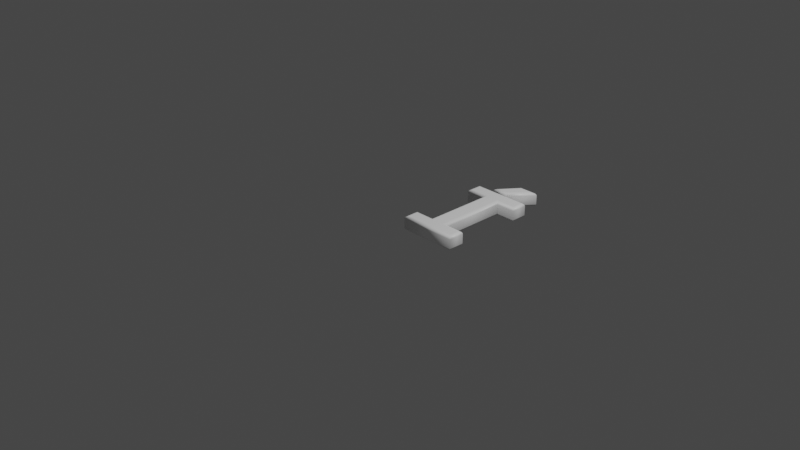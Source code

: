 # Source: 205.blend  (saved by Blender 2.83.19; exported with 4.5.12 LTS)
import bpy
from mathutils import Matrix  # noqa: F401  (used for matrix-valued properties, if any)

bpy.ops.wm.read_factory_settings(use_empty=True)
scene = bpy.context.scene
scene.name = 'Scene'

# ---- collections
col_collection = bpy.data.collections.new('Collection'); scene.collection.children.link(col_collection)

# ---- materials (node trees are filled in below, after node groups)
mat_material = bpy.data.materials.new('Material')
mat_material.alpha_threshold = 0.0
mat_material.use_transparent_shadow = False
mat_material.line_color = (0.0, 0.0, 0.0, 1.0)

# ---- material node trees
mat_material.use_nodes = True; mat_material.node_tree.nodes.clear()
_N = mat_material.node_tree.nodes; _L = mat_material.node_tree.links
n0 = _N.new('ShaderNodeOutputMaterial'); n0.name = 'Material Output'; n0.location = (300, 300)
n1 = _N.new('ShaderNodeBsdfPrincipled'); n1.name = 'Principled BSDF'; n1.location = (10, 300)
n1.distribution = 'GGX'
n1.subsurface_method = 'BURLEY'
n1.inputs[0].default_value = (1.0, 1.0, 1.0, 1.0)
n1.inputs[2].default_value = 0.4
n1.inputs[3].default_value = 1.45
n1.inputs[27].default_value = (0.0, 0.0, 0.0, 1.0)
n1.inputs[28].default_value = 1.0
_L.new(n1.outputs[0], n0.inputs[0])
n0.is_active_output = True

# ---- world
world_world = bpy.data.worlds.new('World'); scene.world = world_world
world_world.use_nodes = True; world_world.node_tree.nodes.clear()
_N = world_world.node_tree.nodes; _L = world_world.node_tree.links
n0 = _N.new('ShaderNodeOutputWorld'); n0.name = 'World Output'; n0.location = (300, 300)
n1 = _N.new('ShaderNodeBackground'); n1.name = 'Background'; n1.location = (10, 300)
n1.inputs[0].default_value = (0.05088, 0.05088, 0.05088, 1.0)
_L.new(n1.outputs[0], n0.inputs[0])
n0.is_active_output = True
world_world.color = (0.05088, 0.05088, 0.05088)
world_world.use_sun_shadow = False
world_world.sun_shadow_jitter_overblur = 0.0

# ---- cameras
cam_camera = bpy.data.cameras.new('Camera')
cam_camera.clip_end = 100.0
cam_camera.ortho_scale = 7.314

# ---- lights
light_light = bpy.data.lights.new('Light', 'POINT')
light_light.transmission_factor = 0.0
light_light.energy = 1000.0
light_light.shadow_soft_size = 0.1
light_light.shadow_maximum_resolution = 0.006
light_light.use_absolute_resolution = True

# ---- meshes
me_205 = bpy.data.meshes.new('205')
me_205.from_pydata([(0.3307, 1.138, 0.08), (0.4678, 1.322, 0.08), (0.5973, 1.322, 0.08), (0.4379, 1.138, 0.08), (0.1399, 0.921, 0.08), (0.1399, 1.039, 0.08), (0.717, 1.039, 0.08), (0.717, 0.921, 0.08), (0.4991, 0.921, 0.08), (0.4991, 0.1183, 0.08), (0.717, 0.1183, 0.08), (0.717, 1.311e-09, 0.08), (0.1399, 1.311e-09, 0.08), (0.1399, 0.1183, 0.08), (0.3578, 0.1183, 0.08), (0.3578, 0.921, 0.08), (0.3307, 1.138, -0.08), (0.4678, 1.322, -0.08), (0.5973, 1.322, -0.08), (0.4379, 1.138, -0.08), (0.1399, 0.921, -0.08), (0.1399, 1.039, -0.08), (0.717, 1.039, -0.08), (0.717, 0.921, -0.08), (0.4991, 0.921, -0.08), (0.4991, 0.1183, -0.08), (0.717, 0.1183, -0.08), (0.717, -3.577e-10, -0.08), (0.1399, -3.577e-10, -0.08), (0.1399, 0.1183, -0.08), (0.3578, 0.1183, -0.08), (0.3578, 0.921, -0.08), (0.1399, 0.921, -0.08), (0.1284, 0.9095, -0.07772), (0.1187, 0.8998, -0.07121), (0.1122, 0.8933, -0.06148), (0.1099, 0.891, -0.05), (0.1099, 0.891, 0.05), (0.1122, 0.8933, 0.06148), (0.1187, 0.8998, 0.07121), (0.1284, 0.9095, 0.07772), (0.1399, 0.921, 0.08), (0.1399, 1.039, -0.08), (0.1284, 1.051, -0.07772), (0.1187, 1.061, -0.07121), (0.1122, 1.067, -0.06148), (0.1099, 1.069, -0.05), (0.1099, 1.069, 0.05), (0.1122, 1.067, 0.06148), (0.1187, 1.061, 0.07121), (0.1284, 1.051, 0.07772), (0.1399, 1.039, 0.08), (0.717, 1.039, -0.08), (0.7285, 1.051, -0.07772), (0.7382, 1.061, -0.07121), (0.7447, 1.067, -0.06148), (0.747, 1.069, -0.05), (0.747, 1.069, 0.05), (0.7447, 1.067, 0.06148), (0.7382, 1.061, 0.07121), (0.7285, 1.051, 0.07772), (0.717, 1.039, 0.08), (0.717, 0.921, -0.08), (0.7285, 0.9095, -0.07772), (0.7382, 0.8998, -0.07121), (0.7447, 0.8933, -0.06148), (0.747, 0.891, -0.05), (0.747, 0.891, 0.05), (0.7447, 0.8933, 0.06148), (0.7382, 0.8998, 0.07121), (0.7285, 0.9095, 0.07772), (0.717, 0.921, 0.08), (0.4991, 0.921, -0.08), (0.5106, 0.9095, -0.07772), (0.5203, 0.8998, -0.07121), (0.5268, 0.8933, -0.06148), (0.5291, 0.891, -0.05), (0.5291, 0.891, 0.05), (0.5268, 0.8933, 0.06148), (0.5203, 0.8998, 0.07121), (0.5106, 0.9095, 0.07772), (0.4991, 0.921, 0.08), (0.4991, 0.1183, -0.08), (0.5106, 0.1298, -0.07772), (0.5203, 0.1396, -0.07121), (0.5268, 0.1461, -0.06148), (0.5291, 0.1483, -0.05), (0.5291, 0.1483, 0.05), (0.5268, 0.1461, 0.06148), (0.5203, 0.1396, 0.07121), (0.5106, 0.1298, 0.07772), (0.4991, 0.1183, 0.08), (0.717, 0.1183, -0.08), (0.7285, 0.1298, -0.07772), (0.7382, 0.1396, -0.07121), (0.7447, 0.1461, -0.06148), (0.747, 0.1483, -0.05), (0.747, 0.1483, 0.05), (0.7447, 0.1461, 0.06148), (0.7382, 0.1396, 0.07121), (0.7285, 0.1298, 0.07772), (0.717, 0.1183, 0.08), (0.717, -3.577e-10, -0.08), (0.7285, -0.01148, -0.07772), (0.7382, -0.02121, -0.07121), (0.7447, -0.02772, -0.06148), (0.747, -0.03, -0.05), (0.747, -0.03, 0.05), (0.7447, -0.02772, 0.06148), (0.7382, -0.02121, 0.07121), (0.7285, -0.01148, 0.07772), (0.717, 1.311e-09, 0.08), (0.1399, -3.577e-10, -0.08), (0.1284, -0.01148, -0.07772), (0.1187, -0.02121, -0.07121), (0.1122, -0.02772, -0.06148), (0.1099, -0.03, -0.05), (0.1099, -0.03, 0.05), (0.1122, -0.02772, 0.06148), (0.1187, -0.02121, 0.07121), (0.1284, -0.01148, 0.07772), (0.1399, 1.311e-09, 0.08), (0.1399, 0.1183, -0.08), (0.1284, 0.1298, -0.07772), (0.1187, 0.1396, -0.07121), (0.1122, 0.1461, -0.06148), (0.1099, 0.1483, -0.05), (0.1099, 0.1483, 0.05), (0.1122, 0.1461, 0.06148), (0.1187, 0.1396, 0.07121), (0.1284, 0.1298, 0.07772), (0.1399, 0.1183, 0.08), (0.3578, 0.1183, -0.08), (0.3463, 0.1298, -0.07772), (0.3366, 0.1396, -0.07121), (0.3301, 0.1461, -0.06148), (0.3278, 0.1483, -0.05), (0.3278, 0.1483, 0.05), (0.3301, 0.1461, 0.06148), (0.3366, 0.1396, 0.07121), (0.3463, 0.1298, 0.07772), (0.3578, 0.1183, 0.08), (0.3578, 0.921, -0.08), (0.3463, 0.9095, -0.07772), (0.3366, 0.8998, -0.07121), (0.3301, 0.8933, -0.06148), (0.3278, 0.891, -0.05), (0.3278, 0.891, 0.05), (0.3301, 0.8933, 0.06148), (0.3366, 0.8998, 0.07121), (0.3463, 0.9095, 0.07772), (0.3578, 0.921, 0.08), (0.3307, 1.138, -0.08), (0.3078, 1.127, -0.07772), (0.2884, 1.117, -0.07121), (0.2754, 1.11, -0.06148), (0.2708, 1.108, -0.05), (0.2708, 1.108, 0.05), (0.2754, 1.11, 0.06148), (0.2884, 1.117, 0.07121), (0.3078, 1.127, 0.07772), (0.3307, 1.138, 0.08), (0.4678, 1.322, -0.08), (0.462, 1.333, -0.07772), (0.4572, 1.343, -0.07121), (0.4539, 1.35, -0.06148), (0.4528, 1.352, -0.05), (0.4528, 1.352, 0.05), (0.4539, 1.35, 0.06148), (0.4572, 1.343, 0.07121), (0.462, 1.333, 0.07772), (0.4678, 1.322, 0.08), (0.5973, 1.322, -0.08), (0.6224, 1.333, -0.07772), (0.6438, 1.343, -0.07121), (0.658, 1.35, -0.06148), (0.663, 1.352, -0.05), (0.663, 1.352, 0.05), (0.658, 1.35, 0.06148), (0.6438, 1.343, 0.07121), (0.6224, 1.333, 0.07772), (0.5973, 1.322, 0.08), (0.4379, 1.138, -0.08), (0.4431, 1.127, -0.07772), (0.4476, 1.117, -0.07121), (0.4505, 1.11, -0.06148), (0.4516, 1.108, -0.05), (0.4516, 1.108, 0.05), (0.4505, 1.11, 0.06148), (0.4476, 1.117, 0.07121), (0.4431, 1.127, 0.07772), (0.4379, 1.138, 0.08)], [], [(4, 6, 5), (4, 7, 6), (15, 7, 4), (14, 8, 15), (8, 7, 15), (14, 9, 8), (12, 14, 13), (12, 9, 14), (12, 10, 9), (12, 11, 10), (0, 2, 1), (0, 3, 2), (22, 20, 21), (23, 20, 22), (23, 31, 20), (24, 30, 31), (23, 24, 31), (25, 30, 24), (30, 28, 29), (25, 28, 30), (26, 28, 25), (27, 28, 26), (18, 16, 17), (19, 16, 18), (33, 43, 42, 32), (34, 44, 43, 33), (35, 45, 44, 34), (36, 46, 45, 35), (37, 47, 46, 36), (38, 48, 47, 37), (39, 49, 48, 38), (40, 50, 49, 39), (41, 51, 50, 40), (43, 53, 52, 42), (44, 54, 53, 43), (45, 55, 54, 44), (46, 56, 55, 45), (47, 57, 56, 46), (48, 58, 57, 47), (49, 59, 58, 48), (50, 60, 59, 49), (51, 61, 60, 50), (53, 63, 62, 52), (54, 64, 63, 53), (55, 65, 64, 54), (56, 66, 65, 55), (57, 67, 66, 56), (58, 68, 67, 57), (59, 69, 68, 58), (60, 70, 69, 59), (61, 71, 70, 60), (63, 73, 72, 62), (64, 74, 73, 63), (65, 75, 74, 64), (66, 76, 75, 65), (67, 77, 76, 66), (68, 78, 77, 67), (69, 79, 78, 68), (70, 80, 79, 69), (71, 81, 80, 70), (73, 83, 82, 72), (74, 84, 83, 73), (75, 85, 84, 74), (76, 86, 85, 75), (77, 87, 86, 76), (78, 88, 87, 77), (79, 89, 88, 78), (80, 90, 89, 79), (81, 91, 90, 80), (83, 93, 92, 82), (84, 94, 93, 83), (85, 95, 94, 84), (86, 96, 95, 85), (87, 97, 96, 86), (88, 98, 97, 87), (89, 99, 98, 88), (90, 100, 99, 89), (91, 101, 100, 90), (93, 103, 102, 92), (94, 104, 103, 93), (95, 105, 104, 94), (96, 106, 105, 95), (97, 107, 106, 96), (98, 108, 107, 97), (99, 109, 108, 98), (100, 110, 109, 99), (101, 111, 110, 100), (103, 113, 112, 102), (104, 114, 113, 103), (105, 115, 114, 104), (106, 116, 115, 105), (107, 117, 116, 106), (108, 118, 117, 107), (109, 119, 118, 108), (110, 120, 119, 109), (111, 121, 120, 110), (113, 123, 122, 112), (114, 124, 123, 113), (115, 125, 124, 114), (116, 126, 125, 115), (117, 127, 126, 116), (118, 128, 127, 117), (119, 129, 128, 118), (120, 130, 129, 119), (121, 131, 130, 120), (123, 133, 132, 122), (124, 134, 133, 123), (125, 135, 134, 124), (126, 136, 135, 125), (127, 137, 136, 126), (128, 138, 137, 127), (129, 139, 138, 128), (130, 140, 139, 129), (131, 141, 140, 130), (133, 143, 142, 132), (134, 144, 143, 133), (135, 145, 144, 134), (136, 146, 145, 135), (137, 147, 146, 136), (138, 148, 147, 137), (139, 149, 148, 138), (140, 150, 149, 139), (141, 151, 150, 140), (143, 33, 32, 142), (144, 34, 33, 143), (145, 35, 34, 144), (146, 36, 35, 145), (147, 37, 36, 146), (148, 38, 37, 147), (149, 39, 38, 148), (150, 40, 39, 149), (151, 41, 40, 150), (153, 163, 162, 152), (154, 164, 163, 153), (155, 165, 164, 154), (156, 166, 165, 155), (157, 167, 166, 156), (158, 168, 167, 157), (159, 169, 168, 158), (160, 170, 169, 159), (161, 171, 170, 160), (163, 173, 172, 162), (164, 174, 173, 163), (165, 175, 174, 164), (166, 176, 175, 165), (167, 177, 176, 166), (168, 178, 177, 167), (169, 179, 178, 168), (170, 180, 179, 169), (171, 181, 180, 170), (173, 183, 182, 172), (174, 184, 183, 173), (175, 185, 184, 174), (176, 186, 185, 175), (177, 187, 186, 176), (178, 188, 187, 177), (179, 189, 188, 178), (180, 190, 189, 179), (181, 191, 190, 180), (183, 153, 152, 182), (184, 154, 153, 183), (185, 155, 154, 184), (186, 156, 155, 185), (187, 157, 156, 186), (188, 158, 157, 187), (189, 159, 158, 188), (190, 160, 159, 189), (191, 161, 160, 190)])
me_205.polygons.foreach_set('use_smooth', [0, 0, 0, 0, 0, 0, 0, 0, 0, 0, 0, 0, 0, 0, 0, 0, 0, 0, 0, 0, 0, 0, 0, 0, 1, 1, 1, 1, 1, 1, 1, 1, 1, 1, 1, 1, 1, 1, 1, 1, 1, 1, 1, 1, 1, 1, 1, 1, 1, 1, 1, 1, 1, 1, 1, 1, 1, 1, 1, 1, 1, 1, 1, 1, 1, 1, 1, 1, 1, 1, 1, 1, 1, 1, 1, 1, 1, 1, 1, 1, 1, 1, 1, 1, 1, 1, 1, 1, 1, 1, 1, 1, 1, 1, 1, 1, 1, 1, 1, 1, 1, 1, 1, 1, 1, 1, 1, 1, 1, 1, 1, 1, 1, 1, 1, 1, 1, 1, 1, 1, 1, 1, 1, 1, 1, 1, 1, 1, 1, 1, 1, 1, 1, 1, 1, 1, 1, 1, 1, 1, 1, 1, 1, 1, 1, 1, 1, 1, 1, 1, 1, 1, 1, 1, 1, 1, 1, 1, 1, 1, 1, 1, 1, 1, 1, 1, 1, 1])
_uv = me_205.uv_layers.new(name='UVMap')
_uv.uv.foreach_set('vector', [0.7571, 0.06402, 0.4413, 0.022, 0.7527, 0.0001773, 0.7571, 0.06402, 0.4458, 0.08584, 0.4413, 0.022, 0.6016, 0.07629, 0.4458, 0.08584, 0.7571, 0.06402, 0.6326, 0.5184, 0.5237, 0.08174, 0.6016, 0.07629, 0.5237, 0.08174, 0.4458, 0.08584, 0.6016, 0.07629, 0.6326, 0.5184, 0.5547, 0.5239, 0.5237, 0.08174, 0.7571, 0.5752, 0.6326, 0.5184, 0.7526, 0.51, 0.7571, 0.5752, 0.5547, 0.5239, 0.6326, 0.5184, 0.7571, 0.5752, 0.4347, 0.5323, 0.5547, 0.5239, 0.7571, 0.5752, 0.4393, 0.5975, 0.4347, 0.5323, 0.4981, 0.5978, 0.5427, 0.7703, 0.4889, 0.7236, 0.4981, 0.5978, 0.5427, 0.6364, 0.5427, 0.7703, 0.7914, 0.0001773, 0.8761, 0.5856, 0.7575, 0.5786, 0.91, 0.007129, 0.8761, 0.5856, 0.7914, 0.0001773, 0.91, 0.007129, 0.8862, 0.5861, 0.8761, 0.5856, 0.8963, 0.5864, 0.8843, 0.6435, 0.8862, 0.5861, 0.91, 0.007129, 0.8963, 0.5864, 0.8862, 0.5861, 0.8944, 0.6438, 0.8843, 0.6435, 0.8963, 0.5864, 0.8843, 0.6435, 0.8685, 0.6515, 0.8687, 0.643, 0.8944, 0.6438, 0.8685, 0.6515, 0.8843, 0.6435, 0.91, 0.6444, 0.8685, 0.6515, 0.8944, 0.6438, 0.9097, 0.6528, 0.8685, 0.6515, 0.91, 0.6444, 0.4885, 0.5978, 0.444, 0.7703, 0.4347, 0.6445, 0.4885, 0.7316, 0.444, 0.7703, 0.4885, 0.5978, 0.1004, 0.7862, 0.1418, 0.8149, 0.14, 0.8186, 0.09655, 0.7907, 0.1036, 0.7826, 0.1433, 0.8114, 0.1418, 0.8149, 0.1004, 0.7862, 0.1065, 0.7795, 0.1447, 0.8082, 0.1433, 0.8114, 0.1036, 0.7826, 0.1092, 0.7769, 0.1459, 0.805, 0.1447, 0.8082, 0.1065, 0.7795, 0.1262, 0.7608, 0.1519, 0.7875, 0.1459, 0.805, 0.1092, 0.7769, 0.1296, 0.7601, 0.153, 0.7849, 0.1519, 0.7875, 0.1262, 0.7608, 0.1328, 0.7596, 0.1542, 0.7823, 0.153, 0.7849, 0.1296, 0.7601, 0.136, 0.7592, 0.1553, 0.7798, 0.1542, 0.7823, 0.1328, 0.7596, 0.1396, 0.759, 0.1565, 0.7772, 0.1553, 0.7798, 0.136, 0.7592, 0.1418, 0.8149, 0.3092, 0.8274, 0.3104, 0.8315, 0.14, 0.8186, 0.1433, 0.8114, 0.3082, 0.8237, 0.3092, 0.8274, 0.1418, 0.8149, 0.1447, 0.8082, 0.3072, 0.8203, 0.3082, 0.8237, 0.1433, 0.8114, 0.1459, 0.805, 0.3064, 0.8171, 0.3072, 0.8203, 0.1447, 0.8082, 0.1519, 0.7875, 0.2997, 0.8001, 0.3064, 0.8171, 0.1459, 0.805, 0.153, 0.7849, 0.2988, 0.7975, 0.2997, 0.8001, 0.1519, 0.7875, 0.1542, 0.7823, 0.298, 0.7949, 0.2988, 0.7975, 0.153, 0.7849, 0.1553, 0.7798, 0.2972, 0.7924, 0.298, 0.7949, 0.1542, 0.7823, 0.1565, 0.7772, 0.2965, 0.7899, 0.2972, 0.7924, 0.1553, 0.7798, 0.3092, 0.8274, 0.3487, 0.8017, 0.3512, 0.8057, 0.3104, 0.8315, 0.3082, 0.8237, 0.3464, 0.7985, 0.3487, 0.8017, 0.3092, 0.8274, 0.3072, 0.8203, 0.3442, 0.7957, 0.3464, 0.7985, 0.3082, 0.8237, 0.3064, 0.8171, 0.3419, 0.7931, 0.3442, 0.7957, 0.3072, 0.8203, 0.2997, 0.8001, 0.3227, 0.7753, 0.3419, 0.7931, 0.3064, 0.8171, 0.2988, 0.7975, 0.3196, 0.775, 0.3227, 0.7753, 0.2997, 0.8001, 0.298, 0.7949, 0.3166, 0.7747, 0.3196, 0.775, 0.2988, 0.7975, 0.2972, 0.7924, 0.3135, 0.7745, 0.3166, 0.7747, 0.298, 0.7949, 0.2965, 0.7899, 0.3103, 0.7745, 0.3135, 0.7745, 0.2972, 0.7924, 0.3487, 0.8017, 0.4269, 0.7305, 0.4343, 0.7335, 0.3512, 0.8057, 0.3464, 0.7985, 0.4192, 0.7275, 0.4269, 0.7305, 0.3487, 0.8017, 0.3442, 0.7957, 0.4114, 0.7247, 0.4192, 0.7275, 0.3464, 0.7985, 0.3419, 0.7931, 0.4035, 0.7222, 0.4114, 0.7247, 0.3442, 0.7957, 0.3227, 0.7753, 0.2821, 0.6915, 0.4035, 0.7222, 0.3419, 0.7931, 0.3196, 0.775, 0.2745, 0.6932, 0.2821, 0.6915, 0.3227, 0.7753, 0.3166, 0.7747, 0.2669, 0.6952, 0.2745, 0.6932, 0.3196, 0.775, 0.3135, 0.7745, 0.2593, 0.6974, 0.2669, 0.6952, 0.3166, 0.7747, 0.3103, 0.7745, 0.2518, 0.6998, 0.2593, 0.6974, 0.3135, 0.7745, 0.4269, 0.7305, 0.4253, 0.1375, 0.4343, 0.1346, 0.4343, 0.7335, 0.4192, 0.7275, 0.416, 0.1406, 0.4253, 0.1375, 0.4269, 0.7305, 0.4114, 0.7247, 0.4066, 0.1436, 0.416, 0.1406, 0.4192, 0.7275, 0.4035, 0.7222, 0.3973, 0.1465, 0.4066, 0.1436, 0.4114, 0.7247, 0.2821, 0.6915, 0.2691, 0.1242, 0.3973, 0.1465, 0.4035, 0.7222, 0.2745, 0.6932, 0.2621, 0.1225, 0.2691, 0.1242, 0.2821, 0.6915, 0.2669, 0.6952, 0.2551, 0.1204, 0.2621, 0.1225, 0.2745, 0.6932, 0.2593, 0.6974, 0.2481, 0.1181, 0.2551, 0.1204, 0.2669, 0.6952, 0.2518, 0.6998, 0.2411, 0.1155, 0.2481, 0.1181, 0.2593, 0.6974, 0.4253, 0.1375, 0.3413, 0.03235, 0.3454, 0.02791, 0.4343, 0.1346, 0.416, 0.1406, 0.3378, 0.03588, 0.3413, 0.03235, 0.4253, 0.1375, 0.4066, 0.1436, 0.3347, 0.03883, 0.3378, 0.03588, 0.416, 0.1406, 0.3973, 0.1465, 0.3319, 0.04133, 0.3347, 0.03883, 0.4066, 0.1436, 0.2691, 0.1242, 0.315, 0.0567, 0.3319, 0.04133, 0.3973, 0.1465, 0.2621, 0.1225, 0.3117, 0.05695, 0.315, 0.0567, 0.2691, 0.1242, 0.2551, 0.1204, 0.3086, 0.05709, 0.3117, 0.05695, 0.2621, 0.1225, 0.2481, 0.1181, 0.3054, 0.05707, 0.3086, 0.05709, 0.2551, 0.1204, 0.2411, 0.1155, 0.3022, 0.05688, 0.3054, 0.05707, 0.2481, 0.1181, 0.3413, 0.03235, 0.2991, 0.004136, 0.3007, 0.0001773, 0.3454, 0.02791, 0.3378, 0.03588, 0.2978, 0.007758, 0.2991, 0.004136, 0.3413, 0.03235, 0.3347, 0.03883, 0.2967, 0.0112, 0.2978, 0.007758, 0.3378, 0.03588, 0.3319, 0.04133, 0.2958, 0.01443, 0.2967, 0.0112, 0.3347, 0.03883, 0.315, 0.0567, 0.2915, 0.03061, 0.2958, 0.01443, 0.3319, 0.04133, 0.3117, 0.05695, 0.2906, 0.03329, 0.2915, 0.03061, 0.315, 0.0567, 0.3086, 0.05709, 0.2897, 0.03589, 0.2906, 0.03329, 0.3117, 0.05695, 0.3054, 0.05707, 0.2888, 0.03841, 0.2897, 0.03589, 0.3086, 0.05709, 0.3022, 0.05688, 0.2879, 0.04095, 0.2888, 0.03841, 0.3054, 0.05707, 0.2991, 0.004136, 0.1307, 0.01599, 0.1293, 0.01207, 0.3007, 0.0001773, 0.2978, 0.007758, 0.1321, 0.01957, 0.1307, 0.01599, 0.2991, 0.004136, 0.2967, 0.0112, 0.1334, 0.02292, 0.1321, 0.01957, 0.2978, 0.007758, 0.2958, 0.01443, 0.1346, 0.02608, 0.1334, 0.02292, 0.2967, 0.0112, 0.2915, 0.03061, 0.1438, 0.04387, 0.1346, 0.02608, 0.2958, 0.01443, 0.2906, 0.03329, 0.145, 0.04648, 0.1438, 0.04387, 0.2915, 0.03061, 0.2897, 0.03589, 0.1462, 0.04908, 0.145, 0.04648, 0.2906, 0.03329, 0.2888, 0.03841, 0.1473, 0.05167, 0.1462, 0.04908, 0.2897, 0.03589, 0.2879, 0.04095, 0.1484, 0.05434, 0.1473, 0.05167, 0.2888, 0.03841, 0.1307, 0.01599, 0.09108, 0.04432, 0.08847, 0.0402, 0.1293, 0.01207, 0.1321, 0.01957, 0.09346, 0.04769, 0.09108, 0.04432, 0.1307, 0.01599, 0.1334, 0.02292, 0.09573, 0.0506, 0.09346, 0.04769, 0.1321, 0.01957, 0.1346, 0.02608, 0.09804, 0.05336, 0.09573, 0.0506, 0.1334, 0.02292, 0.1438, 0.04387, 0.1178, 0.07176, 0.09804, 0.05336, 0.1346, 0.02608, 0.145, 0.04648, 0.1211, 0.07239, 0.1178, 0.07176, 0.1438, 0.04387, 0.1462, 0.04908, 0.1244, 0.07296, 0.1211, 0.07239, 0.145, 0.04648, 0.1473, 0.05167, 0.1278, 0.07342, 0.1244, 0.07296, 0.1462, 0.04908, 0.1484, 0.05434, 0.1314, 0.07374, 0.1278, 0.07342, 0.1473, 0.05167, 0.09108, 0.04432, 0.008793, 0.1122, 0.001325, 0.1089, 0.08847, 0.0402, 0.09346, 0.04769, 0.01648, 0.1154, 0.008793, 0.1122, 0.09108, 0.04432, 0.09573, 0.0506, 0.02422, 0.1184, 0.01648, 0.1154, 0.09346, 0.04769, 0.09804, 0.05336, 0.03211, 0.1211, 0.02422, 0.1184, 0.09573, 0.0506, 0.1178, 0.07176, 0.1495, 0.1748, 0.03211, 0.1211, 0.09804, 0.05336, 0.1211, 0.07239, 0.1576, 0.1735, 0.1495, 0.1748, 0.1178, 0.07176, 0.1244, 0.07296, 0.1657, 0.172, 0.1576, 0.1735, 0.1211, 0.07239, 0.1278, 0.07342, 0.1738, 0.1703, 0.1657, 0.172, 0.1244, 0.07296, 0.1314, 0.07374, 0.1816, 0.1685, 0.1738, 0.1703, 0.1278, 0.07342, 0.008793, 0.1122, 0.00895, 0.6927, 0.0001773, 0.696, 0.001325, 0.1089, 0.01648, 0.1154, 0.01796, 0.6893, 0.00895, 0.6927, 0.008793, 0.1122, 0.02422, 0.1184, 0.027, 0.6859, 0.01796, 0.6893, 0.01648, 0.1154, 0.03211, 0.1211, 0.03588, 0.6828, 0.027, 0.6859, 0.02422, 0.1184, 0.1495, 0.1748, 0.1577, 0.6685, 0.03588, 0.6828, 0.03211, 0.1211, 0.1576, 0.1735, 0.1653, 0.6696, 0.1577, 0.6685, 0.1495, 0.1748, 0.1657, 0.172, 0.1727, 0.6709, 0.1653, 0.6696, 0.1576, 0.1735, 0.1738, 0.1703, 0.1801, 0.6724, 0.1727, 0.6709, 0.1657, 0.172, 0.1816, 0.1685, 0.1873, 0.6741, 0.1801, 0.6724, 0.1738, 0.1703, 0.00895, 0.6927, 0.1004, 0.7862, 0.09655, 0.7907, 0.0001773, 0.696, 0.01796, 0.6893, 0.1036, 0.7826, 0.1004, 0.7862, 0.00895, 0.6927, 0.027, 0.6859, 0.1065, 0.7795, 0.1036, 0.7826, 0.01796, 0.6893, 0.03588, 0.6828, 0.1092, 0.7769, 0.1065, 0.7795, 0.027, 0.6859, 0.1577, 0.6685, 0.1262, 0.7608, 0.1092, 0.7769, 0.03588, 0.6828, 0.1653, 0.6696, 0.1296, 0.7601, 0.1262, 0.7608, 0.1577, 0.6685, 0.1727, 0.6709, 0.1328, 0.7596, 0.1296, 0.7601, 0.1653, 0.6696, 0.1801, 0.6724, 0.136, 0.7592, 0.1328, 0.7596, 0.1727, 0.6709, 0.1873, 0.6741, 0.1396, 0.759, 0.136, 0.7592, 0.1801, 0.6724, 0.9703, 0.3909, 0.9685, 0.3789, 0.9689, 0.3809, 0.9695, 0.3854, 0.973, 0.4077, 0.9644, 0.3834, 0.9685, 0.3789, 0.9703, 0.3909, 0.9799, 0.4517, 0.9768, 0.3702, 0.9644, 0.3834, 0.973, 0.4077, 0.9998, 0.5689, 0.9537, 0.3876, 0.9768, 0.3702, 0.9799, 0.4517, 0.9682, 0.4742, 0.9839, 0.2693, 0.9537, 0.3876, 0.9998, 0.5689, 0.9683, 0.4509, 0.9859, 0.2543, 0.9839, 0.2693, 0.9682, 0.4742, 0.9682, 0.4284, 0.9896, 0.2404, 0.9859, 0.2543, 0.9683, 0.4509, 0.9679, 0.4062, 0.9943, 0.2273, 0.9896, 0.2404, 0.9682, 0.4284, 0.967, 0.3833, 0.9998, 0.2147, 0.9943, 0.2273, 0.9679, 0.4062, 0.9685, 0.3789, 0.9674, 0.3687, 0.9682, 0.3741, 0.9689, 0.3809, 0.9644, 0.3834, 0.9649, 0.3518, 0.9674, 0.3687, 0.9685, 0.3789, 0.9768, 0.3702, 0.9581, 0.3076, 0.9649, 0.3518, 0.9644, 0.3834, 0.9537, 0.3876, 0.9383, 0.19, 0.9581, 0.3076, 0.9768, 0.3702, 0.9839, 0.2693, 0.9251, 0.0001773, 0.9383, 0.19, 0.9537, 0.3876, 0.9859, 0.2543, 0.9268, 0.03646, 0.9251, 0.0001773, 0.9839, 0.2693, 0.9896, 0.2404, 0.9283, 0.0718, 0.9268, 0.03646, 0.9859, 0.2543, 0.9943, 0.2273, 0.9299, 0.1068, 0.9283, 0.0718, 0.9896, 0.2404, 0.9998, 0.2147, 0.932, 0.1427, 0.9299, 0.1068, 0.9943, 0.2273, 0.9674, 0.3687, 0.9693, 0.3808, 0.9687, 0.3784, 0.9682, 0.3741, 0.9649, 0.3518, 0.9727, 0.3786, 0.9693, 0.3808, 0.9674, 0.3687, 0.9581, 0.3076, 0.9639, 0.3821, 0.9727, 0.3786, 0.9649, 0.3518, 0.9383, 0.19, 0.9834, 0.3774, 0.9639, 0.3821, 0.9581, 0.3076, 0.9251, 0.0001773, 0.9375, 0.3341, 0.9834, 0.3774, 0.9383, 0.19, 0.9268, 0.03646, 0.9318, 0.334, 0.9375, 0.3341, 0.9251, 0.0001773, 0.9283, 0.0718, 0.9251, 0.3342, 0.9318, 0.334, 0.9268, 0.03646, 0.9299, 0.1068, 0.9179, 0.3342, 0.9251, 0.3342, 0.9283, 0.0718, 0.932, 0.1427, 0.9104, 0.3337, 0.9179, 0.3342, 0.9299, 0.1068, 0.9693, 0.3808, 0.9703, 0.3909, 0.9695, 0.3854, 0.9687, 0.3784, 0.9727, 0.3786, 0.973, 0.4077, 0.9703, 0.3909, 0.9693, 0.3808, 0.9639, 0.3821, 0.9799, 0.4517, 0.973, 0.4077, 0.9727, 0.3786, 0.9834, 0.3774, 0.9998, 0.5689, 0.9799, 0.4517, 0.9639, 0.3821, 0.9375, 0.3341, 0.9682, 0.4742, 0.9998, 0.5689, 0.9834, 0.3774, 0.9318, 0.334, 0.9683, 0.4509, 0.9682, 0.4742, 0.9375, 0.3341, 0.9251, 0.3342, 0.9682, 0.4284, 0.9683, 0.4509, 0.9318, 0.334, 0.9179, 0.3342, 0.9679, 0.4062, 0.9682, 0.4284, 0.9251, 0.3342, 0.9104, 0.3337, 0.967, 0.3833, 0.9679, 0.4062, 0.9179, 0.3342])
me_205.materials.append(mat_material)
me_205.use_remesh_fix_poles = True
me_205.use_remesh_preserve_attributes = False
me_205.use_mirror_vertex_groups = False
me_205.update()

# ---- objects
ob_light = bpy.data.objects.new('Light', light_light)
ob_camera = bpy.data.objects.new('Camera', cam_camera)
ob_205 = bpy.data.objects.new('205', me_205)

# ---- transforms, parenting, visibility, modifiers, constraints
ob_light.location = (4.076, 1.005, 5.904)
ob_light.rotation_euler = (0.6503, 0.05522, 1.866)
ob_light.lock_rotations_4d = False
ob_light.empty_display_type = 'ARROWS'
ob_light.color = (0.0, 0.0, 0.0, 0.0)
ob_light.lineart.crease_threshold = 0.0
ob_camera.location = (7.359, -6.926, 4.958)
ob_camera.rotation_euler = (1.109, 0.0, 0.8149)
ob_camera.lock_rotations_4d = False
ob_camera.empty_display_type = 'ARROWS'
ob_camera.color = (0.0, 0.0, 0.0, 0.0)
ob_camera.display_type = 'WIRE'
ob_camera.lineart.crease_threshold = 0.0
ob_205.location = (0.0, 0.0, 0.0)
ob_205.lineart.crease_threshold = 0.0

# ---- collection membership
col_collection.objects.link(ob_light)
col_collection.objects.link(ob_camera)
col_collection.objects.link(ob_205)

# ---- scene / render settings (as saved in the file)
scene.camera = ob_camera
scene.frame_start = 1; scene.frame_end = 250; scene.frame_set(1)
scene.render.engine = 'BLENDER_EEVEE_NEXT'
scene.cycles.use_denoising = False
scene.cycles.samples = 128
scene.cycles.sampling_pattern = 'TABULATED_SOBOL'
scene.cycles.use_adaptive_sampling = False
scene.cycles.use_light_tree = False
scene.view_settings.view_transform = 'Filmic'
bpy.context.view_layer.update()
